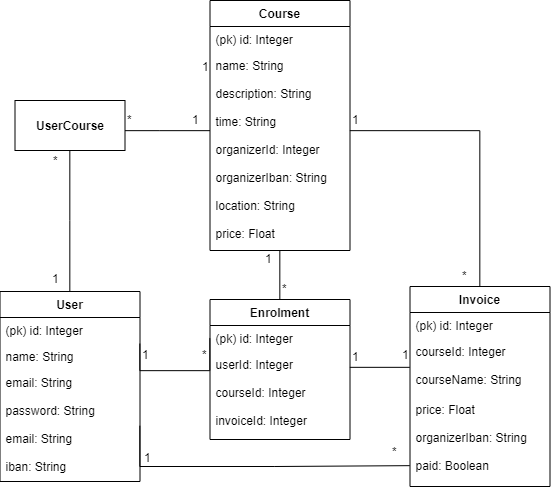

The diagram above was exported from draw.io. Its source (the exported page's mxGraphModel, read from the mxfile embedded in the PNG):
<mxGraphModel dx="1185" dy="594" grid="1" gridSize="10" guides="1" tooltips="1" connect="1" arrows="1" fold="1" page="1" pageScale="1" pageWidth="827" pageHeight="1169" math="0" shadow="0">
  <root>
    <mxCell id="0" />
    <mxCell id="1" parent="0" />
    <mxCell id="2" value="Course" style="swimlane;fontStyle=1;childLayout=stackLayout;horizontal=1;startSize=26;fillColor=none;horizontalStack=0;resizeParent=1;resizeParentMax=0;resizeLast=0;collapsible=1;marginBottom=0;" vertex="1" parent="1">
      <mxGeometry x="333.5" y="575" width="140" height="250" as="geometry" />
    </mxCell>
    <mxCell id="3" value="(pk) id: Integer" style="text;strokeColor=none;fillColor=none;align=left;verticalAlign=top;spacingLeft=4;spacingRight=4;overflow=hidden;rotatable=0;points=[[0,0.5],[1,0.5]];portConstraint=eastwest;" vertex="1" parent="2">
      <mxGeometry y="26" width="140" height="26" as="geometry" />
    </mxCell>
    <mxCell id="4" value="name: String&#10;&#10;description: String&#10;&#10;time: String&#10;&#10;organizerId: Integer&#10;&#10;organizerIban: String&#10;&#10;location: String&#10;&#10;price: Float&#10;" style="text;strokeColor=none;fillColor=none;align=left;verticalAlign=top;spacingLeft=4;spacingRight=4;overflow=hidden;rotatable=0;points=[[0,0.5],[1,0.5]];portConstraint=eastwest;" vertex="1" parent="2">
      <mxGeometry y="52" width="140" height="198" as="geometry" />
    </mxCell>
    <mxCell id="5" value="User" style="swimlane;fontStyle=1;childLayout=stackLayout;horizontal=1;startSize=26;fillColor=none;horizontalStack=0;resizeParent=1;resizeParentMax=0;resizeLast=0;collapsible=1;marginBottom=0;" vertex="1" parent="1">
      <mxGeometry x="123.5" y="866" width="140" height="190" as="geometry" />
    </mxCell>
    <mxCell id="6" value="(pk) id: Integer" style="text;strokeColor=none;fillColor=none;align=left;verticalAlign=top;spacingLeft=4;spacingRight=4;overflow=hidden;rotatable=0;points=[[0,0.5],[1,0.5]];portConstraint=eastwest;" vertex="1" parent="5">
      <mxGeometry y="26" width="140" height="26" as="geometry" />
    </mxCell>
    <mxCell id="7" value="name: String" style="text;strokeColor=none;fillColor=none;align=left;verticalAlign=top;spacingLeft=4;spacingRight=4;overflow=hidden;rotatable=0;points=[[0,0.5],[1,0.5]];portConstraint=eastwest;" vertex="1" parent="5">
      <mxGeometry y="52" width="140" height="26" as="geometry" />
    </mxCell>
    <mxCell id="8" value="email: String&#10;&#10;password: String&#10;&#10;email: String&#10;&#10;iban: String" style="text;strokeColor=none;fillColor=none;align=left;verticalAlign=top;spacingLeft=4;spacingRight=4;overflow=hidden;rotatable=0;points=[[0,0.5],[1,0.5]];portConstraint=eastwest;" vertex="1" parent="5">
      <mxGeometry y="78" width="140" height="112" as="geometry" />
    </mxCell>
    <mxCell id="9" style="edgeStyle=orthogonalEdgeStyle;rounded=0;orthogonalLoop=1;jettySize=auto;html=1;exitX=0.5;exitY=0;exitDx=0;exitDy=0;endArrow=none;endFill=0;entryX=1.001;entryY=0.394;entryDx=0;entryDy=0;entryPerimeter=0;" edge="1" source="10" target="4" parent="1">
      <mxGeometry relative="1" as="geometry">
        <Array as="points">
          <mxPoint x="603.5" y="705" />
        </Array>
      </mxGeometry>
    </mxCell>
    <mxCell id="10" value="Invoice" style="swimlane;fontStyle=1;childLayout=stackLayout;horizontal=1;startSize=26;fillColor=none;horizontalStack=0;resizeParent=1;resizeParentMax=0;resizeLast=0;collapsible=1;marginBottom=0;" vertex="1" parent="1">
      <mxGeometry x="533.5" y="861" width="140" height="200" as="geometry" />
    </mxCell>
    <mxCell id="11" value="(pk) id: Integer" style="text;strokeColor=none;fillColor=none;align=left;verticalAlign=top;spacingLeft=4;spacingRight=4;overflow=hidden;rotatable=0;points=[[0,0.5],[1,0.5]];portConstraint=eastwest;" vertex="1" parent="10">
      <mxGeometry y="26" width="140" height="26" as="geometry" />
    </mxCell>
    <mxCell id="12" value="courseId: Integer&#10;&#10;courseName: String" style="text;strokeColor=none;fillColor=none;align=left;verticalAlign=top;spacingLeft=4;spacingRight=4;overflow=hidden;rotatable=0;points=[[0,0.5],[1,0.5]];portConstraint=eastwest;" vertex="1" parent="10">
      <mxGeometry y="52" width="140" height="58" as="geometry" />
    </mxCell>
    <mxCell id="13" value="price: Float&#10;&#10;organizerIban: String&#10;&#10;paid: Boolean" style="text;strokeColor=none;fillColor=none;align=left;verticalAlign=top;spacingLeft=4;spacingRight=4;overflow=hidden;rotatable=0;points=[[0,0.5],[1,0.5]];portConstraint=eastwest;" vertex="1" parent="10">
      <mxGeometry y="110" width="140" height="90" as="geometry" />
    </mxCell>
    <mxCell id="14" value="" style="edgeStyle=orthogonalEdgeStyle;rounded=0;orthogonalLoop=1;jettySize=auto;html=1;endArrow=none;endFill=0;" edge="1" source="15" parent="1">
      <mxGeometry relative="1" as="geometry">
        <mxPoint x="403.3333333333335" y="825.1666666666667" as="targetPoint" />
        <Array as="points">
          <mxPoint x="403.5" y="825" />
        </Array>
      </mxGeometry>
    </mxCell>
    <mxCell id="15" value="Enrolment" style="swimlane;fontStyle=1;childLayout=stackLayout;horizontal=1;startSize=26;fillColor=none;horizontalStack=0;resizeParent=1;resizeParentMax=0;resizeLast=0;collapsible=1;marginBottom=0;" vertex="1" parent="1">
      <mxGeometry x="333.5" y="874" width="140" height="140" as="geometry" />
    </mxCell>
    <mxCell id="16" value="(pk) id: Integer" style="text;strokeColor=none;fillColor=none;align=left;verticalAlign=top;spacingLeft=4;spacingRight=4;overflow=hidden;rotatable=0;points=[[0,0.5],[1,0.5]];portConstraint=eastwest;" vertex="1" parent="15">
      <mxGeometry y="26" width="140" height="26" as="geometry" />
    </mxCell>
    <mxCell id="17" value="userId: Integer&#10;&#10;courseId: Integer&#10;&#10;invoiceId: Integer" style="text;strokeColor=none;fillColor=none;align=left;verticalAlign=top;spacingLeft=4;spacingRight=4;overflow=hidden;rotatable=0;points=[[0,0.5],[1,0.5]];portConstraint=eastwest;" vertex="1" parent="15">
      <mxGeometry y="52" width="140" height="88" as="geometry" />
    </mxCell>
    <mxCell id="18" value="" style="edgeStyle=orthogonalEdgeStyle;rounded=0;orthogonalLoop=1;jettySize=auto;html=1;endArrow=none;endFill=0;" edge="1" source="16" target="6" parent="1">
      <mxGeometry relative="1" as="geometry">
        <Array as="points">
          <mxPoint x="333.5" y="945" />
          <mxPoint x="263.5" y="945" />
        </Array>
      </mxGeometry>
    </mxCell>
    <mxCell id="19" value="1" style="text;html=1;resizable=0;points=[];autosize=1;align=left;verticalAlign=top;spacingTop=-4;" vertex="1" parent="1">
      <mxGeometry x="473.5" y="685" width="20" height="20" as="geometry" />
    </mxCell>
    <mxCell id="20" value="*" style="text;html=1;resizable=0;points=[];autosize=1;align=left;verticalAlign=top;spacingTop=-4;" vertex="1" parent="1">
      <mxGeometry x="583.5" y="841" width="20" height="20" as="geometry" />
    </mxCell>
    <mxCell id="21" value="1" style="text;html=1;resizable=0;points=[];autosize=1;align=left;verticalAlign=top;spacingTop=-4;" vertex="1" parent="1">
      <mxGeometry x="523.5" y="920" width="20" height="20" as="geometry" />
    </mxCell>
    <mxCell id="22" value="1" style="text;html=1;resizable=0;points=[];autosize=1;align=left;verticalAlign=top;spacingTop=-4;" vertex="1" parent="1">
      <mxGeometry x="473.5" y="922" width="20" height="20" as="geometry" />
    </mxCell>
    <mxCell id="23" value="*" style="text;html=1;resizable=0;points=[];autosize=1;align=left;verticalAlign=top;spacingTop=-4;" vertex="1" parent="1">
      <mxGeometry x="323.5" y="920" width="20" height="20" as="geometry" />
    </mxCell>
    <mxCell id="24" value="1" style="text;html=1;resizable=0;points=[];autosize=1;align=left;verticalAlign=top;spacingTop=-4;" vertex="1" parent="1">
      <mxGeometry x="263.5" y="920" width="20" height="20" as="geometry" />
    </mxCell>
    <mxCell id="25" value="1" style="text;html=1;resizable=0;points=[];autosize=1;align=left;verticalAlign=top;spacingTop=-4;" vertex="1" parent="1">
      <mxGeometry x="387" y="824" width="20" height="20" as="geometry" />
    </mxCell>
    <mxCell id="26" value="*" style="text;html=1;resizable=0;points=[];autosize=1;align=left;verticalAlign=top;spacingTop=-4;" vertex="1" parent="1">
      <mxGeometry x="403.5" y="854" width="20" height="20" as="geometry" />
    </mxCell>
    <mxCell id="27" value="" style="edgeStyle=orthogonalEdgeStyle;rounded=0;orthogonalLoop=1;jettySize=auto;html=1;endArrow=none;endFill=0;exitX=1;exitY=0.595;exitDx=0;exitDy=0;exitPerimeter=0;" edge="1" source="30" target="4" parent="1">
      <mxGeometry relative="1" as="geometry">
        <Array as="points">
          <mxPoint x="283.5" y="705" />
          <mxPoint x="283.5" y="705" />
        </Array>
      </mxGeometry>
    </mxCell>
    <mxCell id="28" value="*" style="text;html=1;resizable=0;points=[];autosize=1;align=left;verticalAlign=top;spacingTop=-4;" vertex="1" parent="1">
      <mxGeometry x="248.5" y="685" width="20" height="20" as="geometry" />
    </mxCell>
    <mxCell id="29" value="" style="edgeStyle=orthogonalEdgeStyle;rounded=0;orthogonalLoop=1;jettySize=auto;html=1;entryX=0.5;entryY=0;entryDx=0;entryDy=0;endArrow=none;endFill=0;" edge="1" source="30" target="5" parent="1">
      <mxGeometry relative="1" as="geometry">
        <mxPoint x="198.5" y="845" as="targetPoint" />
      </mxGeometry>
    </mxCell>
    <mxCell id="30" value="&lt;b&gt;UserCourse&lt;/b&gt;" style="html=1;" vertex="1" parent="1">
      <mxGeometry x="138.5" y="675" width="110" height="50" as="geometry" />
    </mxCell>
    <mxCell id="31" value="1" style="text;html=1;resizable=0;points=[];autosize=1;align=left;verticalAlign=top;spacingTop=-4;" vertex="1" parent="1">
      <mxGeometry x="173.5" y="844" width="20" height="20" as="geometry" />
    </mxCell>
    <mxCell id="32" value="1" style="text;html=1;resizable=0;points=[];autosize=1;align=left;verticalAlign=top;spacingTop=-4;" vertex="1" parent="1">
      <mxGeometry x="323.5" y="632" width="20" height="20" as="geometry" />
    </mxCell>
    <mxCell id="33" value="*" style="text;html=1;resizable=0;points=[];autosize=1;align=left;verticalAlign=top;spacingTop=-4;" vertex="1" parent="1">
      <mxGeometry x="174.5" y="726" width="20" height="20" as="geometry" />
    </mxCell>
    <mxCell id="34" value="1" style="text;html=1;resizable=0;points=[];autosize=1;align=left;verticalAlign=top;spacingTop=-4;" vertex="1" parent="1">
      <mxGeometry x="313.5" y="685" width="20" height="20" as="geometry" />
    </mxCell>
    <mxCell id="35" style="edgeStyle=orthogonalEdgeStyle;rounded=0;orthogonalLoop=1;jettySize=auto;html=1;exitX=1;exitY=0.5;exitDx=0;exitDy=0;entryX=0;entryY=0.773;entryDx=0;entryDy=0;entryPerimeter=0;endArrow=none;endFill=0;" edge="1" source="8" target="13" parent="1">
      <mxGeometry relative="1" as="geometry">
        <Array as="points">
          <mxPoint x="263.5" y="1041" />
          <mxPoint x="398.5" y="1041" />
        </Array>
      </mxGeometry>
    </mxCell>
    <mxCell id="36" value="*" style="text;html=1;resizable=0;points=[];autosize=1;align=left;verticalAlign=top;spacingTop=-4;" vertex="1" parent="1">
      <mxGeometry x="513.5" y="1017" width="20" height="20" as="geometry" />
    </mxCell>
    <mxCell id="37" value="1" style="text;html=1;resizable=0;points=[];autosize=1;align=left;verticalAlign=top;spacingTop=-4;" vertex="1" parent="1">
      <mxGeometry x="265.5" y="1023" width="20" height="20" as="geometry" />
    </mxCell>
    <mxCell id="38" style="edgeStyle=orthogonalEdgeStyle;rounded=0;orthogonalLoop=1;jettySize=auto;html=1;exitX=0;exitY=0.5;exitDx=0;exitDy=0;endArrow=none;endFill=0;entryX=0.998;entryY=0.182;entryDx=0;entryDy=0;entryPerimeter=0;" edge="1" source="12" target="17" parent="1">
      <mxGeometry relative="1" as="geometry">
        <mxPoint x="475.5" y="942" as="targetPoint" />
      </mxGeometry>
    </mxCell>
  </root>
</mxGraphModel>